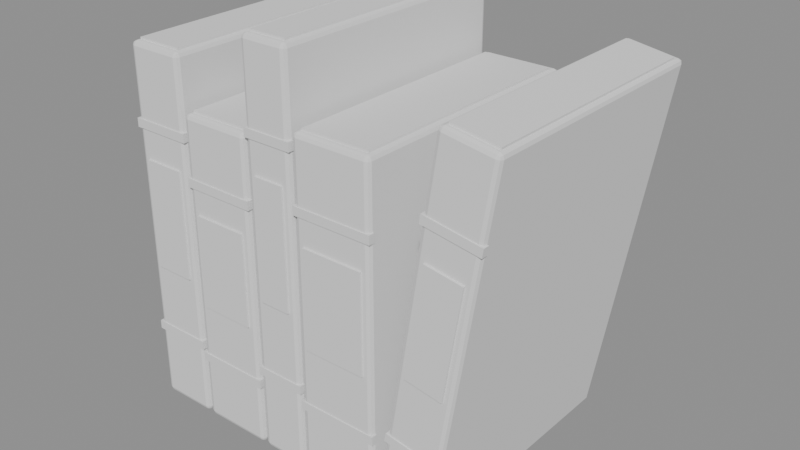 # Source: books_row.blend  (saved by Blender 5.3.31; exported with 4.5.12 LTS)
import bpy
from mathutils import Matrix  # noqa: F401  (used for matrix-valued properties, if any)

bpy.ops.wm.read_factory_settings(use_empty=True)
scene = bpy.context.scene
scene.name = 'Scene'

# ---- meshes
me_books_row0c = bpy.data.meshes.new('books_row0c')
me_books_row0c.from_pydata([(-0.017, -0.15, 0.0), (-0.017, -0.15, 0.21), (-0.017, 0.0, 0.0), (-0.017, 0.0, 0.21), (0.017, -0.15, 0.0), (0.017, -0.15, 0.21), (0.017, 0.0, 0.0), (0.017, 0.0, 0.21)], [], [(0, 1, 3, 2), (2, 3, 7, 6), (6, 7, 5, 4), (4, 5, 1, 0), (2, 6, 4, 0), (7, 3, 1, 5)])
me_books_row0c.update()
me_books_row0p = bpy.data.meshes.new('books_row0p')
me_books_row0p.from_pydata([(-0.014, -0.146, 0.208), (-0.014, -0.146, 0.2112), (-0.014, -0.006, 0.208), (-0.014, -0.006, 0.2112), (0.014, -0.146, 0.208), (0.014, -0.146, 0.2112), (0.014, -0.006, 0.208), (0.014, -0.006, 0.2112)], [], [(0, 1, 3, 2), (2, 3, 7, 6), (6, 7, 5, 4), (4, 5, 1, 0), (2, 6, 4, 0), (7, 3, 1, 5)])
me_books_row0p.update()
me_books_row0l = bpy.data.meshes.new('books_row0l')
me_books_row0l.from_pydata([(-0.012, -0.1512, 0.084), (-0.012, -0.1512, 0.147), (-0.012, -0.149, 0.084), (-0.012, -0.149, 0.147), (0.012, -0.1512, 0.084), (0.012, -0.1512, 0.147), (0.012, -0.149, 0.084), (0.012, -0.149, 0.147)], [], [(0, 1, 3, 2), (2, 3, 7, 6), (6, 7, 5, 4), (4, 5, 1, 0), (2, 6, 4, 0), (7, 3, 1, 5)])
me_books_row0l.update()
me_books_row0s0_16 = bpy.data.meshes.new('books_row0s0.16')
me_books_row0s0_16.from_pydata([(-0.0176, -0.1506, 0.1638), (-0.0176, -0.1506, 0.1688), (-0.0176, -0.147, 0.1638), (-0.0176, -0.147, 0.1688), (0.0176, -0.1506, 0.1638), (0.0176, -0.1506, 0.1688), (0.0176, -0.147, 0.1638), (0.0176, -0.147, 0.1688)], [], [(0, 1, 3, 2), (2, 3, 7, 6), (6, 7, 5, 4), (4, 5, 1, 0), (2, 6, 4, 0), (7, 3, 1, 5)])
me_books_row0s0_16.update()
me_books_row0s0_04 = bpy.data.meshes.new('books_row0s0.04')
me_books_row0s0_04.from_pydata([(-0.0176, -0.1506, 0.042), (-0.0176, -0.1506, 0.047), (-0.0176, -0.147, 0.042), (-0.0176, -0.147, 0.047), (0.0176, -0.1506, 0.042), (0.0176, -0.1506, 0.047), (0.0176, -0.147, 0.042), (0.0176, -0.147, 0.047)], [], [(0, 1, 3, 2), (2, 3, 7, 6), (6, 7, 5, 4), (4, 5, 1, 0), (2, 6, 4, 0), (7, 3, 1, 5)])
me_books_row0s0_04.update()
me_books_row1c = bpy.data.meshes.new('books_row1c')
me_books_row1c.from_pydata([(-0.021, -0.15, 0.0), (-0.021, -0.15, 0.18), (-0.021, 0.0, 0.0), (-0.021, 0.0, 0.18), (0.021, -0.15, 0.0), (0.021, -0.15, 0.18), (0.021, 0.0, 0.0), (0.021, 0.0, 0.18)], [], [(0, 1, 3, 2), (2, 3, 7, 6), (6, 7, 5, 4), (4, 5, 1, 0), (2, 6, 4, 0), (7, 3, 1, 5)])
me_books_row1c.update()
me_books_row1p = bpy.data.meshes.new('books_row1p')
me_books_row1p.from_pydata([(-0.018, -0.146, 0.178), (-0.018, -0.146, 0.1812), (-0.018, -0.006, 0.178), (-0.018, -0.006, 0.1812), (0.018, -0.146, 0.178), (0.018, -0.146, 0.1812), (0.018, -0.006, 0.178), (0.018, -0.006, 0.1812)], [], [(0, 1, 3, 2), (2, 3, 7, 6), (6, 7, 5, 4), (4, 5, 1, 0), (2, 6, 4, 0), (7, 3, 1, 5)])
me_books_row1p.update()
me_books_row1l = bpy.data.meshes.new('books_row1l')
me_books_row1l.from_pydata([(-0.016, -0.1512, 0.072), (-0.016, -0.1512, 0.126), (-0.016, -0.149, 0.072), (-0.016, -0.149, 0.126), (0.016, -0.1512, 0.072), (0.016, -0.1512, 0.126), (0.016, -0.149, 0.072), (0.016, -0.149, 0.126)], [], [(0, 1, 3, 2), (2, 3, 7, 6), (6, 7, 5, 4), (4, 5, 1, 0), (2, 6, 4, 0), (7, 3, 1, 5)])
me_books_row1l.update()
me_books_row1s0_14 = bpy.data.meshes.new('books_row1s0.14')
me_books_row1s0_14.from_pydata([(-0.0216, -0.1506, 0.1404), (-0.0216, -0.1506, 0.1454), (-0.0216, -0.147, 0.1404), (-0.0216, -0.147, 0.1454), (0.0216, -0.1506, 0.1404), (0.0216, -0.1506, 0.1454), (0.0216, -0.147, 0.1404), (0.0216, -0.147, 0.1454)], [], [(0, 1, 3, 2), (2, 3, 7, 6), (6, 7, 5, 4), (4, 5, 1, 0), (2, 6, 4, 0), (7, 3, 1, 5)])
me_books_row1s0_14.update()
me_books_row1s0_04 = bpy.data.meshes.new('books_row1s0.04')
me_books_row1s0_04.from_pydata([(-0.0216, -0.1506, 0.036), (-0.0216, -0.1506, 0.041), (-0.0216, -0.147, 0.036), (-0.0216, -0.147, 0.041), (0.0216, -0.1506, 0.036), (0.0216, -0.1506, 0.041), (0.0216, -0.147, 0.036), (0.0216, -0.147, 0.041)], [], [(0, 1, 3, 2), (2, 3, 7, 6), (6, 7, 5, 4), (4, 5, 1, 0), (2, 6, 4, 0), (7, 3, 1, 5)])
me_books_row1s0_04.update()
me_books_row2c = bpy.data.meshes.new('books_row2c')
me_books_row2c.from_pydata([(-0.014, -0.15, 0.0), (-0.014, -0.15, 0.23), (-0.014, 0.0, 0.0), (-0.014, 0.0, 0.23), (0.014, -0.15, 0.0), (0.014, -0.15, 0.23), (0.014, 0.0, 0.0), (0.014, 0.0, 0.23)], [], [(0, 1, 3, 2), (2, 3, 7, 6), (6, 7, 5, 4), (4, 5, 1, 0), (2, 6, 4, 0), (7, 3, 1, 5)])
me_books_row2c.update()
me_books_row2p = bpy.data.meshes.new('books_row2p')
me_books_row2p.from_pydata([(-0.011, -0.146, 0.228), (-0.011, -0.146, 0.2312), (-0.011, -0.006, 0.228), (-0.011, -0.006, 0.2312), (0.011, -0.146, 0.228), (0.011, -0.146, 0.2312), (0.011, -0.006, 0.228), (0.011, -0.006, 0.2312)], [], [(0, 1, 3, 2), (2, 3, 7, 6), (6, 7, 5, 4), (4, 5, 1, 0), (2, 6, 4, 0), (7, 3, 1, 5)])
me_books_row2p.update()
me_books_row2l = bpy.data.meshes.new('books_row2l')
me_books_row2l.from_pydata([(-0.009, -0.1512, 0.092), (-0.009, -0.1512, 0.161), (-0.009, -0.149, 0.092), (-0.009, -0.149, 0.161), (0.009, -0.1512, 0.092), (0.009, -0.1512, 0.161), (0.009, -0.149, 0.092), (0.009, -0.149, 0.161)], [], [(0, 1, 3, 2), (2, 3, 7, 6), (6, 7, 5, 4), (4, 5, 1, 0), (2, 6, 4, 0), (7, 3, 1, 5)])
me_books_row2l.update()
me_books_row2s0_18 = bpy.data.meshes.new('books_row2s0.18')
me_books_row2s0_18.from_pydata([(-0.0146, -0.1506, 0.1794), (-0.0146, -0.1506, 0.1844), (-0.0146, -0.147, 0.1794), (-0.0146, -0.147, 0.1844), (0.0146, -0.1506, 0.1794), (0.0146, -0.1506, 0.1844), (0.0146, -0.147, 0.1794), (0.0146, -0.147, 0.1844)], [], [(0, 1, 3, 2), (2, 3, 7, 6), (6, 7, 5, 4), (4, 5, 1, 0), (2, 6, 4, 0), (7, 3, 1, 5)])
me_books_row2s0_18.update()
me_books_row2s0_05 = bpy.data.meshes.new('books_row2s0.05')
me_books_row2s0_05.from_pydata([(-0.0146, -0.1506, 0.046), (-0.0146, -0.1506, 0.051), (-0.0146, -0.147, 0.046), (-0.0146, -0.147, 0.051), (0.0146, -0.1506, 0.046), (0.0146, -0.1506, 0.051), (0.0146, -0.147, 0.046), (0.0146, -0.147, 0.051)], [], [(0, 1, 3, 2), (2, 3, 7, 6), (6, 7, 5, 4), (4, 5, 1, 0), (2, 6, 4, 0), (7, 3, 1, 5)])
me_books_row2s0_05.update()
me_books_row3c = bpy.data.meshes.new('books_row3c')
me_books_row3c.from_pydata([(-0.023, -0.15, 0.0), (-0.023, -0.15, 0.19), (-0.023, 0.0, 0.0), (-0.023, 0.0, 0.19), (0.023, -0.15, 0.0), (0.023, -0.15, 0.19), (0.023, 0.0, 0.0), (0.023, 0.0, 0.19)], [], [(0, 1, 3, 2), (2, 3, 7, 6), (6, 7, 5, 4), (4, 5, 1, 0), (2, 6, 4, 0), (7, 3, 1, 5)])
me_books_row3c.update()
me_books_row3p = bpy.data.meshes.new('books_row3p')
me_books_row3p.from_pydata([(-0.02, -0.146, 0.188), (-0.02, -0.146, 0.1912), (-0.02, -0.006, 0.188), (-0.02, -0.006, 0.1912), (0.02, -0.146, 0.188), (0.02, -0.146, 0.1912), (0.02, -0.006, 0.188), (0.02, -0.006, 0.1912)], [], [(0, 1, 3, 2), (2, 3, 7, 6), (6, 7, 5, 4), (4, 5, 1, 0), (2, 6, 4, 0), (7, 3, 1, 5)])
me_books_row3p.update()
me_books_row3l = bpy.data.meshes.new('books_row3l')
me_books_row3l.from_pydata([(-0.018, -0.1512, 0.076), (-0.018, -0.1512, 0.133), (-0.018, -0.149, 0.076), (-0.018, -0.149, 0.133), (0.018, -0.1512, 0.076), (0.018, -0.1512, 0.133), (0.018, -0.149, 0.076), (0.018, -0.149, 0.133)], [], [(0, 1, 3, 2), (2, 3, 7, 6), (6, 7, 5, 4), (4, 5, 1, 0), (2, 6, 4, 0), (7, 3, 1, 5)])
me_books_row3l.update()
me_books_row3s0_15 = bpy.data.meshes.new('books_row3s0.15')
me_books_row3s0_15.from_pydata([(-0.0236, -0.1506, 0.1482), (-0.0236, -0.1506, 0.1532), (-0.0236, -0.147, 0.1482), (-0.0236, -0.147, 0.1532), (0.0236, -0.1506, 0.1482), (0.0236, -0.1506, 0.1532), (0.0236, -0.147, 0.1482), (0.0236, -0.147, 0.1532)], [], [(0, 1, 3, 2), (2, 3, 7, 6), (6, 7, 5, 4), (4, 5, 1, 0), (2, 6, 4, 0), (7, 3, 1, 5)])
me_books_row3s0_15.update()
me_books_row3s0_04 = bpy.data.meshes.new('books_row3s0.04')
me_books_row3s0_04.from_pydata([(-0.0236, -0.1506, 0.038), (-0.0236, -0.1506, 0.043), (-0.0236, -0.147, 0.038), (-0.0236, -0.147, 0.043), (0.0236, -0.1506, 0.038), (0.0236, -0.1506, 0.043), (0.0236, -0.147, 0.038), (0.0236, -0.147, 0.043)], [], [(0, 1, 3, 2), (2, 3, 7, 6), (6, 7, 5, 4), (4, 5, 1, 0), (2, 6, 4, 0), (7, 3, 1, 5)])
me_books_row3s0_04.update()
me_books_row4c = bpy.data.meshes.new('books_row4c')
me_books_row4c.from_pydata([(-0.016, -0.15, 0.0), (-0.016, -0.15, 0.215), (-0.016, 0.0, 0.0), (-0.016, 0.0, 0.215), (0.016, -0.15, 0.0), (0.016, -0.15, 0.215), (0.016, 0.0, 0.0), (0.016, 0.0, 0.215)], [], [(0, 1, 3, 2), (2, 3, 7, 6), (6, 7, 5, 4), (4, 5, 1, 0), (2, 6, 4, 0), (7, 3, 1, 5)])
me_books_row4c.update()
me_books_row4p = bpy.data.meshes.new('books_row4p')
me_books_row4p.from_pydata([(-0.013, -0.146, 0.213), (-0.013, -0.146, 0.2162), (-0.013, -0.006, 0.213), (-0.013, -0.006, 0.2162), (0.013, -0.146, 0.213), (0.013, -0.146, 0.2162), (0.013, -0.006, 0.213), (0.013, -0.006, 0.2162)], [], [(0, 1, 3, 2), (2, 3, 7, 6), (6, 7, 5, 4), (4, 5, 1, 0), (2, 6, 4, 0), (7, 3, 1, 5)])
me_books_row4p.update()
me_books_row4l = bpy.data.meshes.new('books_row4l')
me_books_row4l.from_pydata([(-0.011, -0.1512, 0.086), (-0.011, -0.1512, 0.1505), (-0.011, -0.149, 0.086), (-0.011, -0.149, 0.1505), (0.011, -0.1512, 0.086), (0.011, -0.1512, 0.1505), (0.011, -0.149, 0.086), (0.011, -0.149, 0.1505)], [], [(0, 1, 3, 2), (2, 3, 7, 6), (6, 7, 5, 4), (4, 5, 1, 0), (2, 6, 4, 0), (7, 3, 1, 5)])
me_books_row4l.update()
me_books_row4s0_17 = bpy.data.meshes.new('books_row4s0.17')
me_books_row4s0_17.from_pydata([(-0.0166, -0.1506, 0.1677), (-0.0166, -0.1506, 0.1727), (-0.0166, -0.147, 0.1677), (-0.0166, -0.147, 0.1727), (0.0166, -0.1506, 0.1677), (0.0166, -0.1506, 0.1727), (0.0166, -0.147, 0.1677), (0.0166, -0.147, 0.1727)], [], [(0, 1, 3, 2), (2, 3, 7, 6), (6, 7, 5, 4), (4, 5, 1, 0), (2, 6, 4, 0), (7, 3, 1, 5)])
me_books_row4s0_17.update()
me_books_row4s0_04 = bpy.data.meshes.new('books_row4s0.04')
me_books_row4s0_04.from_pydata([(-0.0166, -0.1506, 0.043), (-0.0166, -0.1506, 0.048), (-0.0166, -0.147, 0.043), (-0.0166, -0.147, 0.048), (0.0166, -0.1506, 0.043), (0.0166, -0.1506, 0.048), (0.0166, -0.147, 0.043), (0.0166, -0.147, 0.048)], [], [(0, 1, 3, 2), (2, 3, 7, 6), (6, 7, 5, 4), (4, 5, 1, 0), (2, 6, 4, 0), (7, 3, 1, 5)])
me_books_row4s0_04.update()

# ---- objects
ob_books_row0c = bpy.data.objects.new('books_row0c', me_books_row0c)
ob_books_row0p = bpy.data.objects.new('books_row0p', me_books_row0p)
ob_books_row0l = bpy.data.objects.new('books_row0l', me_books_row0l)
ob_books_row0s0_16 = bpy.data.objects.new('books_row0s0.16', me_books_row0s0_16)
ob_books_row0s0_04 = bpy.data.objects.new('books_row0s0.04', me_books_row0s0_04)
ob_books_row1c = bpy.data.objects.new('books_row1c', me_books_row1c)
ob_books_row1p = bpy.data.objects.new('books_row1p', me_books_row1p)
ob_books_row1l = bpy.data.objects.new('books_row1l', me_books_row1l)
ob_books_row1s0_14 = bpy.data.objects.new('books_row1s0.14', me_books_row1s0_14)
ob_books_row1s0_04 = bpy.data.objects.new('books_row1s0.04', me_books_row1s0_04)
ob_books_row2c = bpy.data.objects.new('books_row2c', me_books_row2c)
ob_books_row2p = bpy.data.objects.new('books_row2p', me_books_row2p)
ob_books_row2l = bpy.data.objects.new('books_row2l', me_books_row2l)
ob_books_row2s0_18 = bpy.data.objects.new('books_row2s0.18', me_books_row2s0_18)
ob_books_row2s0_05 = bpy.data.objects.new('books_row2s0.05', me_books_row2s0_05)
ob_books_row3c = bpy.data.objects.new('books_row3c', me_books_row3c)
ob_books_row3p = bpy.data.objects.new('books_row3p', me_books_row3p)
ob_books_row3l = bpy.data.objects.new('books_row3l', me_books_row3l)
ob_books_row3s0_15 = bpy.data.objects.new('books_row3s0.15', me_books_row3s0_15)
ob_books_row3s0_04 = bpy.data.objects.new('books_row3s0.04', me_books_row3s0_04)
ob_books_row4c = bpy.data.objects.new('books_row4c', me_books_row4c)
ob_books_row4p = bpy.data.objects.new('books_row4p', me_books_row4p)
ob_books_row4l = bpy.data.objects.new('books_row4l', me_books_row4l)
ob_books_row4s0_17 = bpy.data.objects.new('books_row4s0.17', me_books_row4s0_17)
ob_books_row4s0_04 = bpy.data.objects.new('books_row4s0.04', me_books_row4s0_04)

# ---- transforms, parenting, visibility, modifiers, constraints
ob_books_row0c.location = (-0.083, 0.0, 0.0)
_m = ob_books_row0c.modifiers.new('bev', 'BEVEL')
_m.width = 0.0025
_m.width_pct = 0.0025
_m.segments = 2
ob_books_row0p.location = (-0.083, 0.0, 0.0)
ob_books_row0l.location = (-0.083, 0.0, 0.0)
ob_books_row0s0_16.location = (-0.083, 0.0, 0.0)
ob_books_row0s0_04.location = (-0.083, 0.0, 0.0)
ob_books_row1c.location = (-0.043, 0.0, 0.0)
_m = ob_books_row1c.modifiers.new('bev', 'BEVEL')
_m.width = 0.0025
_m.width_pct = 0.0025
_m.segments = 2
ob_books_row1p.location = (-0.043, 0.0, 0.0)
ob_books_row1l.location = (-0.043, 0.0, 0.0)
ob_books_row1s0_14.location = (-0.043, 0.0, 0.0)
ob_books_row1s0_04.location = (-0.043, 0.0, 0.0)
ob_books_row2c.location = (-0.006, 0.0, 0.0)
_m = ob_books_row2c.modifiers.new('bev', 'BEVEL')
_m.width = 0.0025
_m.width_pct = 0.0025
_m.segments = 2
ob_books_row2p.location = (-0.006, 0.0, 0.0)
ob_books_row2l.location = (-0.006, 0.0, 0.0)
ob_books_row2s0_18.location = (-0.006, 0.0, 0.0)
ob_books_row2s0_05.location = (-0.006, 0.0, 0.0)
ob_books_row3c.location = (0.033, 0.0, 0.0)
_m = ob_books_row3c.modifiers.new('bev', 'BEVEL')
_m.width = 0.0025
_m.width_pct = 0.0025
_m.segments = 2
ob_books_row3p.location = (0.033, 0.0, 0.0)
ob_books_row3l.location = (0.033, 0.0, 0.0)
ob_books_row3s0_15.location = (0.033, 0.0, 0.0)
ob_books_row3s0_04.location = (0.033, 0.0, 0.0)
ob_books_row4c.location = (0.074, 0.0, 0.0)
ob_books_row4c.rotation_euler = (0.0, 0.16, 0.0)
_m = ob_books_row4c.modifiers.new('bev', 'BEVEL')
_m.width = 0.0025
_m.width_pct = 0.0025
_m.segments = 2
ob_books_row4p.location = (0.074, 0.0, 0.0)
ob_books_row4p.rotation_euler = (0.0, 0.16, 0.0)
ob_books_row4l.location = (0.074, 0.0, 0.0)
ob_books_row4l.rotation_euler = (0.0, 0.16, 0.0)
ob_books_row4s0_17.location = (0.074, 0.0, 0.0)
ob_books_row4s0_17.rotation_euler = (0.0, 0.16, 0.0)
ob_books_row4s0_04.location = (0.074, 0.0, 0.0)
ob_books_row4s0_04.rotation_euler = (0.0, 0.16, 0.0)

# ---- collection membership
scene.collection.objects.link(ob_books_row0c)
scene.collection.objects.link(ob_books_row0p)
scene.collection.objects.link(ob_books_row0l)
scene.collection.objects.link(ob_books_row0s0_16)
scene.collection.objects.link(ob_books_row0s0_04)
scene.collection.objects.link(ob_books_row1c)
scene.collection.objects.link(ob_books_row1p)
scene.collection.objects.link(ob_books_row1l)
scene.collection.objects.link(ob_books_row1s0_14)
scene.collection.objects.link(ob_books_row1s0_04)
scene.collection.objects.link(ob_books_row2c)
scene.collection.objects.link(ob_books_row2p)
scene.collection.objects.link(ob_books_row2l)
scene.collection.objects.link(ob_books_row2s0_18)
scene.collection.objects.link(ob_books_row2s0_05)
scene.collection.objects.link(ob_books_row3c)
scene.collection.objects.link(ob_books_row3p)
scene.collection.objects.link(ob_books_row3l)
scene.collection.objects.link(ob_books_row3s0_15)
scene.collection.objects.link(ob_books_row3s0_04)
scene.collection.objects.link(ob_books_row4c)
scene.collection.objects.link(ob_books_row4p)
scene.collection.objects.link(ob_books_row4l)
scene.collection.objects.link(ob_books_row4s0_17)
scene.collection.objects.link(ob_books_row4s0_04)

# ---- scene / render settings (as saved in the file)
scene.frame_start = 1; scene.frame_end = 250; scene.frame_set(1)
scene.render.engine = 'BLENDER_EEVEE_NEXT'
scene.render.bake_bias = 0.0
scene.render.bake_samples = 0
scene.render.compositor_device = 'GPU'
scene.eevee.use_volume_custom_range = False
scene.eevee.fast_gi_thickness_near = 0.1
scene.eevee.fast_gi_thickness_far = 0.0
scene.eevee.ray_tracing_options.screen_trace_thickness = 0.1
bpy.context.view_layer.update()

# ---- added for rendering (the .blend has no active camera and no usable light): camera, sun + grey world if the file has none
cam_auto = bpy.data.cameras.new('AutoCamera')
cam_auto.lens = 50.0
cam_auto.sensor_width = 36.0
cam_auto.clip_end = 1000.0
ob_auto_camera = bpy.data.objects.new('AutoCamera', cam_auto)
scene.collection.objects.link(ob_auto_camera)
ob_auto_camera.location = (0.342701, -0.472771, 0.379106)
ob_auto_camera.rotation_euler = (1.09748, -7.21219e-08, 0.694738)
scene.camera = ob_auto_camera
light_auto_sun = bpy.data.lights.new('AutoSun', 'SUN')
light_auto_sun.energy = 3.0
light_auto_sun.angle = 0.0523599
ob_auto_sun = bpy.data.objects.new('AutoSun', light_auto_sun)
scene.collection.objects.link(ob_auto_sun)
ob_auto_sun.rotation_euler = (0.872665, 0.174533, 0.523599)
if scene.world is None:
    world_auto = bpy.data.worlds.new('AutoWorld')
    world_auto.color = (0.3, 0.3, 0.3)
    scene.world = world_auto
bpy.context.view_layer.update()

